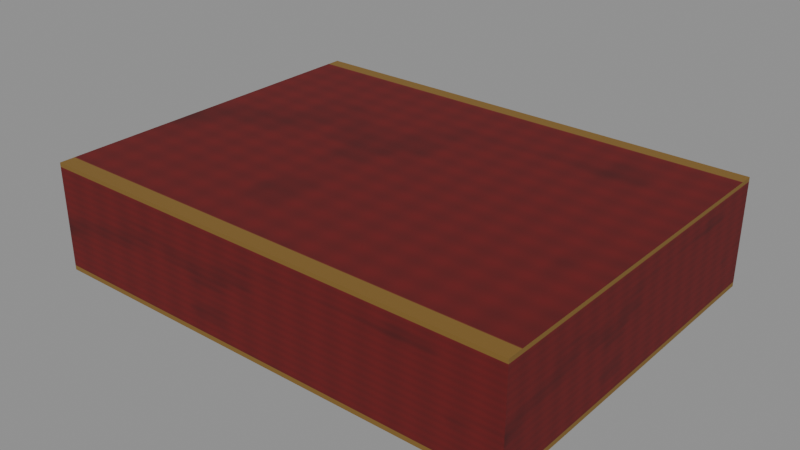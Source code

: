 # Source: book_red.blend  (saved by Blender 4.2.66; exported with 4.5.12 LTS)
import bpy
from mathutils import Matrix  # noqa: F401  (used for matrix-valued properties, if any)

bpy.ops.wm.read_factory_settings(use_empty=True)
scene = bpy.context.scene
scene.name = 'Scene'

# ---- images (referenced by path relative to the original .blend; pixels are not part of the script)
import os
ASSET_DIR = os.environ.get("B2B_ASSET_DIR", "")  # directory of the original .blend (textures are referenced by path, not embedded)
HERE = os.path.dirname(os.path.abspath(__file__))  # packed textures are extracted next to this script under _unpacked/

def load_image(name, relpath, width, height, colorspace="sRGB"):
    """Load a texture the original file referenced (path relative to the .blend, or extracted next to this script)."""
    p = next((c for c in (os.path.join(HERE, relpath), os.path.join(ASSET_DIR, relpath)) if relpath and os.path.exists(c)), "")
    if p:
        img = bpy.data.images.load(p, check_existing=True)
        img.name = name
    else:  # same state as the original file: an image datablock whose file is absent (Cycles renders it pink)
        img = bpy.data.images.new(name, width, height)
        img.source = "FILE"
        img.filepath = "//" + (relpath or name)
    img.colorspace_settings.name = colorspace
    return img
img_t_cloth_red = load_image('t_cloth_red', '_unpacked/t_cloth_red.5b025726.png', 256, 256, 'sRGB')
img_t_paper_white = load_image('t_paper_white', '_unpacked/t_paper_white.440f9d51.png', 256, 256, 'sRGB')

# ---- materials (node trees are filled in below, after node groups)
mat_m_clothred = bpy.data.materials.new('M_ClothRed')
mat_m_clothred.use_backface_culling = True
mat_m_paperwhite = bpy.data.materials.new('M_PaperWhite')
mat_m_paperwhite.use_backface_culling = True

# ---- material node trees
mat_m_clothred.use_nodes = True; mat_m_clothred.node_tree.nodes.clear()
_N = mat_m_clothred.node_tree.nodes; _L = mat_m_clothred.node_tree.links
n0 = _N.new('ShaderNodeBsdfPrincipled'); n0.name = 'Principled BSDF'; n0.location = (10, 300)
n0.inputs[2].default_value = 0.8
n1 = _N.new('ShaderNodeOutputMaterial'); n1.name = 'Material Output'; n1.location = (300, 300)
n2 = _N.new('ShaderNodeTexImage'); n2.name = 'Image Texture'; n2.location = (-440, 210)
n2.label = 'BASE COLOR'
n2.image = img_t_cloth_red
_L.new(n0.outputs[0], n1.inputs[0])
_L.new(n2.outputs[0], n0.inputs[0])
n1.is_active_output = True
mat_m_paperwhite.use_nodes = True; mat_m_paperwhite.node_tree.nodes.clear()
_N = mat_m_paperwhite.node_tree.nodes; _L = mat_m_paperwhite.node_tree.links
n0 = _N.new('ShaderNodeBsdfPrincipled'); n0.name = 'Principled BSDF'; n0.location = (10, 300)
n0.inputs[2].default_value = 0.92
n1 = _N.new('ShaderNodeOutputMaterial'); n1.name = 'Material Output'; n1.location = (300, 300)
n2 = _N.new('ShaderNodeTexImage'); n2.name = 'Image Texture'; n2.location = (-440, 210)
n2.label = 'BASE COLOR'
n2.image = img_t_paper_white
_L.new(n0.outputs[0], n1.inputs[0])
_L.new(n2.outputs[0], n0.inputs[0])
n1.is_active_output = True

# ---- meshes
me_cover = bpy.data.meshes.new('Cover')
me_cover.from_pydata([(-0.1, -0.075, -0.0225), (0.1, -0.075, -0.0225), (0.1, -0.075, 0.0225), (-0.1, -0.075, 0.0225), (0.1, 0.075, -0.0225), (-0.1, 0.075, -0.0225), (-0.1, 0.075, 0.0225), (0.1, 0.075, 0.0225), (0.1, -0.075, -0.0225), (0.1, 0.075, -0.0225), (0.1, 0.075, 0.0225), (0.1, -0.075, 0.0225), (-0.1, 0.075, -0.0225), (-0.1, -0.075, -0.0225), (-0.1, -0.075, 0.0225), (-0.1, 0.075, 0.0225), (-0.1, -0.075, 0.0225), (0.1, -0.075, 0.0225), (0.1, 0.075, 0.0225), (-0.1, 0.075, 0.0225), (-0.1, 0.075, -0.0225), (0.1, 0.075, -0.0225), (0.1, -0.075, -0.0225), (-0.1, -0.075, -0.0225)], [], [(0, 1, 2), (0, 2, 3), (4, 5, 6), (4, 6, 7), (8, 9, 10), (8, 10, 11), (12, 13, 14), (12, 14, 15), (16, 17, 18), (16, 18, 19), (20, 21, 22), (20, 22, 23)])
_uv = me_cover.uv_layers.new(name='UVMap')
_uv.uv.foreach_set('vector', [0.0, 1.0, 1.0, 1.0, 1.0, 0.0, 0.0, 1.0, 1.0, 0.0, 0.0, 0.0, 0.0, 1.0, 1.0, 1.0, 1.0, 0.0, 0.0, 1.0, 1.0, 0.0, 0.0, 0.0, 0.0, 1.0, 1.0, 1.0, 1.0, 0.0, 0.0, 1.0, 1.0, 0.0, 0.0, 0.0, 0.0, 1.0, 1.0, 1.0, 1.0, 0.0, 0.0, 1.0, 1.0, 0.0, 0.0, 0.0, 0.0, 1.0, 1.0, 1.0, 1.0, 0.0, 0.0, 1.0, 1.0, 0.0, 0.0, 0.0, 0.0, 1.0, 1.0, 1.0, 1.0, 0.0, 0.0, 1.0, 1.0, 0.0, 0.0, 0.0])
me_cover.materials.append(mat_m_clothred)
me_cover.update()
me_cover.normals_split_custom_set([tuple(v) for v in zip(*[iter([0.0, -1.0, 0.0, 0.0, -1.0, 0.0, 0.0, -1.0, 0.0, 0.0, -1.0, 0.0, 0.0, -1.0, 0.0, 0.0, -1.0, 0.0, 0.0, 1.0, 0.0, 0.0, 1.0, 0.0, 0.0, 1.0, 0.0, 0.0, 1.0, 0.0, 0.0, 1.0, 0.0, 0.0, 1.0, 0.0, 1.0, 0.0, 0.0, 1.0, 0.0, 0.0, 1.0, 0.0, 0.0, 1.0, 0.0, 0.0, 1.0, 0.0, 0.0, 1.0, 0.0, 0.0, -1.0, 0.0, 0.0, -1.0, 0.0, 0.0, -1.0, 0.0, 0.0, -1.0, 0.0, 0.0, -1.0, 0.0, 0.0, -1.0, 0.0, 0.0, 0.0, 0.0, 1.0, 0.0, 0.0, 1.0, 0.0, 0.0, 1.0, 0.0, 0.0, 1.0, 0.0, 0.0, 1.0, 0.0, 0.0, 1.0, 0.0, 0.0, -1.0, 0.0, 0.0, -1.0, 0.0, 0.0, -1.0, 0.0, 0.0, -1.0, 0.0, 0.0, -1.0, 0.0, 0.0, -1.0])] * 3)])
me_pages = bpy.data.meshes.new('Pages')
me_pages.from_pydata([(-0.09, -0.069, -0.0155), (0.09, -0.069, -0.0155), (0.09, -0.069, 0.0155), (-0.09, -0.069, 0.0155), (0.09, 0.069, -0.0155), (-0.09, 0.069, -0.0155), (-0.09, 0.069, 0.0155), (0.09, 0.069, 0.0155), (0.09, -0.069, -0.0155), (0.09, 0.069, -0.0155), (0.09, 0.069, 0.0155), (0.09, -0.069, 0.0155), (-0.09, 0.069, -0.0155), (-0.09, -0.069, -0.0155), (-0.09, -0.069, 0.0155), (-0.09, 0.069, 0.0155), (-0.09, -0.069, 0.0155), (0.09, -0.069, 0.0155), (0.09, 0.069, 0.0155), (-0.09, 0.069, 0.0155), (-0.09, 0.069, -0.0155), (0.09, 0.069, -0.0155), (0.09, -0.069, -0.0155), (-0.09, -0.069, -0.0155)], [], [(0, 1, 2), (0, 2, 3), (4, 5, 6), (4, 6, 7), (8, 9, 10), (8, 10, 11), (12, 13, 14), (12, 14, 15), (16, 17, 18), (16, 18, 19), (20, 21, 22), (20, 22, 23)])
_uv = me_pages.uv_layers.new(name='UVMap')
_uv.uv.foreach_set('vector', [0.0, 1.0, 1.0, 1.0, 1.0, 0.0, 0.0, 1.0, 1.0, 0.0, 0.0, 0.0, 0.0, 1.0, 1.0, 1.0, 1.0, 0.0, 0.0, 1.0, 1.0, 0.0, 0.0, 0.0, 0.0, 1.0, 1.0, 1.0, 1.0, 0.0, 0.0, 1.0, 1.0, 0.0, 0.0, 0.0, 0.0, 1.0, 1.0, 1.0, 1.0, 0.0, 0.0, 1.0, 1.0, 0.0, 0.0, 0.0, 0.0, 1.0, 1.0, 1.0, 1.0, 0.0, 0.0, 1.0, 1.0, 0.0, 0.0, 0.0, 0.0, 1.0, 1.0, 1.0, 1.0, 0.0, 0.0, 1.0, 1.0, 0.0, 0.0, 0.0])
me_pages.materials.append(mat_m_paperwhite)
me_pages.update()
me_pages.normals_split_custom_set([tuple(v) for v in zip(*[iter([0.0, -1.0, 0.0, 0.0, -1.0, 0.0, 0.0, -1.0, 0.0, 0.0, -1.0, 0.0, 0.0, -1.0, 0.0, 0.0, -1.0, 0.0, 0.0, 1.0, 0.0, 0.0, 1.0, 0.0, 0.0, 1.0, 0.0, 0.0, 1.0, 0.0, 0.0, 1.0, 0.0, 0.0, 1.0, 0.0, 1.0, 0.0, 0.0, 1.0, 0.0, 0.0, 1.0, 0.0, 0.0, 1.0, 0.0, 0.0, 1.0, 0.0, 0.0, 1.0, 0.0, 0.0, -1.0, 0.0, 0.0, -1.0, 0.0, 0.0, -1.0, 0.0, 0.0, -1.0, 0.0, 0.0, -1.0, 0.0, 0.0, -1.0, 0.0, 0.0, 0.0, 0.0, 1.0, 0.0, 0.0, 1.0, 0.0, 0.0, 1.0, 0.0, 0.0, 1.0, 0.0, 0.0, 1.0, 0.0, 0.0, 1.0, 0.0, 0.0, -1.0, 0.0, 0.0, -1.0, 0.0, 0.0, -1.0, 0.0, 0.0, -1.0, 0.0, 0.0, -1.0, 0.0, 0.0, -1.0])] * 3)])

# ---- objects
ob_book_red = bpy.data.objects.new('book_red', None)
ob_cover = bpy.data.objects.new('Cover', me_cover)
ob_pages = bpy.data.objects.new('Pages', me_pages)

# ---- transforms, parenting, visibility, modifiers, constraints
ob_book_red.location = (0.0, 0.0, 0.0)
ob_book_red.rotation_mode = 'QUATERNION'
ob_book_red.rotation_quaternion = (1.0, 0.0, 0.0, 0.0)
ob_book_red.empty_display_size = 0.001
ob_cover.parent = ob_book_red
ob_cover.location = (0.0, 0.0, 0.0)
ob_cover.rotation_mode = 'QUATERNION'
ob_cover.rotation_quaternion = (1.0, 0.0, 0.0, 0.0)
ob_pages.parent = ob_book_red
ob_pages.location = (0.006, 0.0, 0.0)
ob_pages.rotation_mode = 'QUATERNION'
ob_pages.rotation_quaternion = (1.0, 0.0, 0.0, 0.0)

# ---- collection membership
scene.collection.objects.link(ob_book_red)
scene.collection.objects.link(ob_cover)
scene.collection.objects.link(ob_pages)

# ---- scene / render settings (as saved in the file)
scene.frame_start = 1; scene.frame_end = 250; scene.frame_set(1)
scene.render.engine = 'BLENDER_EEVEE_NEXT'
bpy.context.view_layer.update()

# ---- added for rendering (the .blend has no active camera and no usable light): camera, sun + grey world if the file has none
cam_auto = bpy.data.cameras.new('AutoCamera')
cam_auto.lens = 50.0
cam_auto.sensor_width = 36.0
cam_auto.clip_end = 1000.0
ob_auto_camera = bpy.data.objects.new('AutoCamera', cam_auto)
scene.collection.objects.link(ob_auto_camera)
ob_auto_camera.location = (0.235023, -0.282028, 0.188019)
ob_auto_camera.rotation_euler = (1.09748, -7.21219e-08, 0.694738)
scene.camera = ob_auto_camera
light_auto_sun = bpy.data.lights.new('AutoSun', 'SUN')
light_auto_sun.energy = 3.0
light_auto_sun.angle = 0.0523599
ob_auto_sun = bpy.data.objects.new('AutoSun', light_auto_sun)
scene.collection.objects.link(ob_auto_sun)
ob_auto_sun.rotation_euler = (0.872665, 0.174533, 0.523599)
if scene.world is None:
    world_auto = bpy.data.worlds.new('AutoWorld')
    world_auto.color = (0.3, 0.3, 0.3)
    scene.world = world_auto
bpy.context.view_layer.update()
